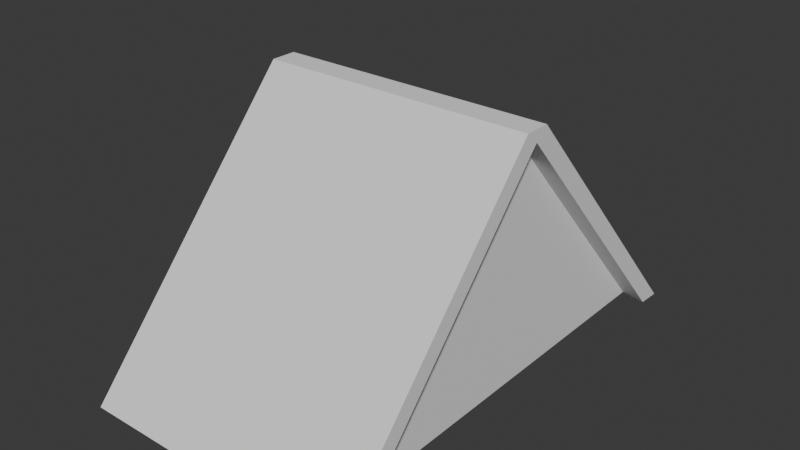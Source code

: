 # Source: House.blend  (saved by Blender 4.0.36; exported with 4.5.12 LTS)
import bpy
from mathutils import Matrix  # noqa: F401  (used for matrix-valued properties, if any)

bpy.ops.wm.read_factory_settings(use_empty=True)
scene = bpy.context.scene
scene.name = 'Scene'

# ---- collections
col_object = bpy.data.collections.new('Object'); scene.collection.children.link(col_object)
col_ref = bpy.data.collections.new('Ref'); scene.collection.children.link(col_ref)

# ---- world
world_world = bpy.data.worlds.new('World'); scene.world = world_world
world_world.use_nodes = True; world_world.node_tree.nodes.clear()
_N = world_world.node_tree.nodes; _L = world_world.node_tree.links
n0 = _N.new('ShaderNodeOutputWorld'); n0.name = 'World Output'; n0.location = (300, 300)
n1 = _N.new('ShaderNodeBackground'); n1.name = 'Background'; n1.location = (10, 300)
n1.inputs[0].default_value = (0.05088, 0.05088, 0.05088, 1.0)
_L.new(n1.outputs[0], n0.inputs[0])
n0.is_active_output = True
world_world.color = (0.05088, 0.05088, 0.05088)
world_world.use_sun_shadow = False
world_world.sun_shadow_jitter_overblur = 0.0

# ---- meshes
me_cube_001 = bpy.data.meshes.new('Cube.001')
me_cube_001.from_pydata([(-2.5, 0.0, 4.264), (2.5, 0.0, 4.264), (2.5, -0.2332, 4.471), (-2.5, -0.2332, 4.471), (2.5, -3.922, -0.1579), (2.5, -4.359, -0.1805), (-2.5, -4.359, -0.1805), (-2.5, -3.922, -0.1579), (2.5, 0.2332, 4.471), (-2.5, 0.2332, 4.471), (2.5, 3.922, -0.1579), (2.5, 4.359, -0.1805), (-2.5, 4.359, -0.1805), (-2.5, 3.922, -0.1579), (-2.145, -3.802, -0.02277), (2.145, -3.802, -0.02277), (-2.145, 0.0, 4.264), (2.145, 0.0, 4.264), (-2.145, 3.802, -0.02277), (2.145, 3.802, -0.02277)], [], [(3, 6, 5, 2), (2, 5, 4, 1), (0, 7, 6, 3), (8, 2, 1), (9, 0, 3), (9, 8, 11, 12), (8, 1, 10, 11), (0, 9, 12, 13), (9, 3, 2, 8), (14, 16, 18), (15, 19, 17), (4, 15, 17, 1), (10, 1, 17, 19), (0, 13, 18, 16), (0, 16, 14, 7)])
_uv = me_cube_001.uv_layers.new(name='UVMap')
_uv.uv.foreach_set('vector', [0.07559, 0.4246, 0.02165, 9.464e-10, 0.4284, 0.03359, 0.3348, 0.424, 0.3348, 0.424, 0.4284, 0.03359, 0.4457, 0.06135, 0.352, 0.4377, 0.05648, 0.4386, 3.689e-08, 0.0276, 0.02165, 9.464e-10, 0.07559, 0.4246, 0.3347, 0.4514, 0.3348, 0.424, 0.352, 0.4377, 0.07548, 0.4526, 0.05648, 0.4386, 0.07559, 0.4246, 0.07548, 0.4526, 0.3347, 0.4514, 0.428, 0.8428, 0.02159, 0.876, 0.3347, 0.4514, 0.352, 0.4377, 0.4454, 0.815, 0.428, 0.8428, 0.05648, 0.4386, 0.07548, 0.4526, 0.02159, 0.876, 1.008e-09, 0.8485, 0.07548, 0.4526, 0.07559, 0.4246, 0.3348, 0.424, 0.3347, 0.4514, 0.4712, 0.5986, 0.7229, 0.3149, 0.9745, 0.5986, 0.4712, 1.429e-08, 0.9745, 2.857e-08, 0.7229, 0.2837, 0.4457, 0.006642, 0.4712, 1.429e-08, 0.7229, 0.2837, 0.7053, 0.2993, 1.0, 0.006642, 0.7404, 0.2993, 0.7229, 0.2837, 0.9745, 2.857e-08, 0.7404, 0.2993, 1.0, 0.5919, 0.9745, 0.5986, 0.7229, 0.3149, 0.7053, 0.2993, 0.7229, 0.3149, 0.4712, 0.5986, 0.4457, 0.5919])
me_cube_001.update()
arm_metarig = bpy.data.armatures.new('metarig')  # bones are not reproduced

# ---- objects
ob_house1 = bpy.data.objects.new('House1', me_cube_001)
ob_metarig = bpy.data.objects.new('metarig', arm_metarig)

# ---- transforms, parenting, visibility, modifiers, constraints
ob_house1.location = (0.0, 0.0, -0.009379)
ob_metarig.location = (1.476, 0.0, 0.0)

# ---- collection membership
col_object.objects.link(ob_house1)
col_ref.objects.link(ob_metarig)

# ---- scene / render settings (as saved in the file)
scene.frame_start = 1; scene.frame_end = 250; scene.frame_set(1)
scene.render.engine = 'BLENDER_EEVEE_NEXT'
scene.cycles.sampling_pattern = 'TABULATED_SOBOL'
bpy.context.view_layer.update()

# ---- added for rendering (the .blend has no active camera and no usable light): camera, sun
cam_auto = bpy.data.cameras.new('AutoCamera')
cam_auto.lens = 50.0
cam_auto.sensor_width = 36.0
cam_auto.clip_end = 1000.0
ob_auto_camera = bpy.data.objects.new('AutoCamera', cam_auto)
scene.collection.objects.link(ob_auto_camera)
ob_auto_camera.location = (10.2462, -12.2954, 10.3329)
ob_auto_camera.rotation_euler = (1.09748, -7.21219e-08, 0.694738)
scene.camera = ob_auto_camera
light_auto_sun = bpy.data.lights.new('AutoSun', 'SUN')
light_auto_sun.energy = 3.0
light_auto_sun.angle = 0.0523599
ob_auto_sun = bpy.data.objects.new('AutoSun', light_auto_sun)
scene.collection.objects.link(ob_auto_sun)
ob_auto_sun.rotation_euler = (0.872665, 0.174533, 0.523599)
bpy.context.view_layer.update()
